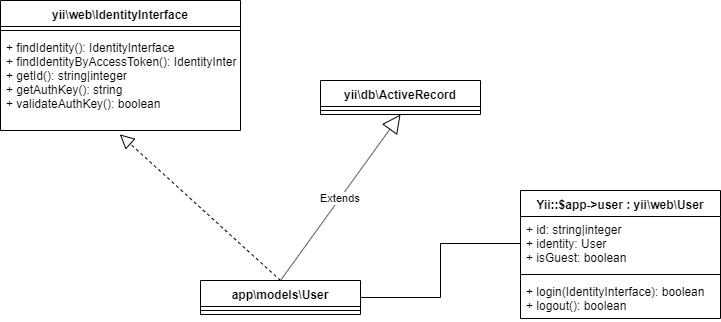

The diagram above was exported from draw.io. Its source (the exported page's mxGraphModel, read from the mxfile embedded in the PNG):
<mxGraphModel dx="1024" dy="592" grid="1" gridSize="10" guides="1" tooltips="1" connect="1" arrows="1" fold="1" page="1" pageScale="1" pageWidth="1169" pageHeight="827" math="0" shadow="0">
  <root>
    <mxCell id="0" />
    <mxCell id="1" parent="0" />
    <mxCell id="CW3k8BE17uwojo1nQ_rx-4" value="yii\web\IdentityInterface" style="swimlane;fontStyle=1;align=center;verticalAlign=top;childLayout=stackLayout;horizontal=1;startSize=26;horizontalStack=0;resizeParent=1;resizeParentMax=0;resizeLast=0;collapsible=1;marginBottom=0;" vertex="1" parent="1">
      <mxGeometry x="40" y="40" width="240" height="130" as="geometry" />
    </mxCell>
    <mxCell id="CW3k8BE17uwojo1nQ_rx-6" value="" style="line;strokeWidth=1;fillColor=none;align=left;verticalAlign=middle;spacingTop=-1;spacingLeft=3;spacingRight=3;rotatable=0;labelPosition=right;points=[];portConstraint=eastwest;" vertex="1" parent="CW3k8BE17uwojo1nQ_rx-4">
      <mxGeometry y="26" width="240" height="8" as="geometry" />
    </mxCell>
    <mxCell id="CW3k8BE17uwojo1nQ_rx-7" value="+ findIdentity(): IdentityInterface&#10;+ findIdentityByAccessToken(): IdentityInterface&#10;+ getId(): string|integer&#10;+ getAuthKey(): string&#10;+ validateAuthKey(): boolean" style="text;strokeColor=none;fillColor=none;align=left;verticalAlign=top;spacingLeft=4;spacingRight=4;overflow=hidden;rotatable=0;points=[[0,0.5],[1,0.5]];portConstraint=eastwest;" vertex="1" parent="CW3k8BE17uwojo1nQ_rx-4">
      <mxGeometry y="34" width="240" height="96" as="geometry" />
    </mxCell>
    <mxCell id="CW3k8BE17uwojo1nQ_rx-10" value="yii\db\ActiveRecord" style="swimlane;fontStyle=1;align=center;verticalAlign=top;childLayout=stackLayout;horizontal=1;startSize=26;horizontalStack=0;resizeParent=1;resizeParentMax=0;resizeLast=0;collapsible=1;marginBottom=0;" vertex="1" parent="1">
      <mxGeometry x="360" y="120" width="160" height="34" as="geometry" />
    </mxCell>
    <mxCell id="CW3k8BE17uwojo1nQ_rx-12" value="" style="line;strokeWidth=1;fillColor=none;align=left;verticalAlign=middle;spacingTop=-1;spacingLeft=3;spacingRight=3;rotatable=0;labelPosition=right;points=[];portConstraint=eastwest;" vertex="1" parent="CW3k8BE17uwojo1nQ_rx-10">
      <mxGeometry y="26" width="160" height="8" as="geometry" />
    </mxCell>
    <mxCell id="CW3k8BE17uwojo1nQ_rx-14" value="app\models\User" style="swimlane;fontStyle=1;align=center;verticalAlign=top;childLayout=stackLayout;horizontal=1;startSize=26;horizontalStack=0;resizeParent=1;resizeParentMax=0;resizeLast=0;collapsible=1;marginBottom=0;" vertex="1" parent="1">
      <mxGeometry x="240" y="320" width="160" height="34" as="geometry" />
    </mxCell>
    <mxCell id="CW3k8BE17uwojo1nQ_rx-15" value="" style="line;strokeWidth=1;fillColor=none;align=left;verticalAlign=middle;spacingTop=-1;spacingLeft=3;spacingRight=3;rotatable=0;labelPosition=right;points=[];portConstraint=eastwest;" vertex="1" parent="CW3k8BE17uwojo1nQ_rx-14">
      <mxGeometry y="26" width="160" height="8" as="geometry" />
    </mxCell>
    <mxCell id="CW3k8BE17uwojo1nQ_rx-16" value="Extends" style="endArrow=block;endSize=16;endFill=0;html=1;entryX=0.5;entryY=1;entryDx=0;entryDy=0;exitX=0.5;exitY=0;exitDx=0;exitDy=0;" edge="1" parent="1" source="CW3k8BE17uwojo1nQ_rx-14" target="CW3k8BE17uwojo1nQ_rx-10">
      <mxGeometry width="160" relative="1" as="geometry">
        <mxPoint x="40" y="380" as="sourcePoint" />
        <mxPoint x="200" y="380" as="targetPoint" />
      </mxGeometry>
    </mxCell>
    <mxCell id="CW3k8BE17uwojo1nQ_rx-17" value="" style="endArrow=block;dashed=1;endFill=0;endSize=12;html=1;exitX=0.5;exitY=0;exitDx=0;exitDy=0;entryX=0.497;entryY=1.04;entryDx=0;entryDy=0;entryPerimeter=0;" edge="1" parent="1" source="CW3k8BE17uwojo1nQ_rx-14" target="CW3k8BE17uwojo1nQ_rx-7">
      <mxGeometry width="160" relative="1" as="geometry">
        <mxPoint x="40" y="380" as="sourcePoint" />
        <mxPoint x="200" y="380" as="targetPoint" />
      </mxGeometry>
    </mxCell>
    <mxCell id="CW3k8BE17uwojo1nQ_rx-18" value="Yii::$app-&gt;user : yii\web\User" style="swimlane;fontStyle=1;align=center;verticalAlign=top;childLayout=stackLayout;horizontal=1;startSize=26;horizontalStack=0;resizeParent=1;resizeParentMax=0;resizeLast=0;collapsible=1;marginBottom=0;" vertex="1" parent="1">
      <mxGeometry x="560" y="230" width="200" height="128" as="geometry" />
    </mxCell>
    <mxCell id="CW3k8BE17uwojo1nQ_rx-19" value="+ id: string|integer&#10;+ identity: User&#10;+ isGuest: boolean" style="text;strokeColor=none;fillColor=none;align=left;verticalAlign=top;spacingLeft=4;spacingRight=4;overflow=hidden;rotatable=0;points=[[0,0.5],[1,0.5]];portConstraint=eastwest;" vertex="1" parent="CW3k8BE17uwojo1nQ_rx-18">
      <mxGeometry y="26" width="200" height="54" as="geometry" />
    </mxCell>
    <mxCell id="CW3k8BE17uwojo1nQ_rx-20" value="" style="line;strokeWidth=1;fillColor=none;align=left;verticalAlign=middle;spacingTop=-1;spacingLeft=3;spacingRight=3;rotatable=0;labelPosition=right;points=[];portConstraint=eastwest;" vertex="1" parent="CW3k8BE17uwojo1nQ_rx-18">
      <mxGeometry y="80" width="200" height="8" as="geometry" />
    </mxCell>
    <mxCell id="CW3k8BE17uwojo1nQ_rx-21" value="+ login(IdentityInterface): boolean&#10;+ logout(): boolean" style="text;strokeColor=none;fillColor=none;align=left;verticalAlign=top;spacingLeft=4;spacingRight=4;overflow=hidden;rotatable=0;points=[[0,0.5],[1,0.5]];portConstraint=eastwest;" vertex="1" parent="CW3k8BE17uwojo1nQ_rx-18">
      <mxGeometry y="88" width="200" height="40" as="geometry" />
    </mxCell>
    <mxCell id="CW3k8BE17uwojo1nQ_rx-23" style="edgeStyle=orthogonalEdgeStyle;rounded=0;orthogonalLoop=1;jettySize=auto;html=1;entryX=1;entryY=0.5;entryDx=0;entryDy=0;endArrow=none;endFill=0;" edge="1" parent="1" source="CW3k8BE17uwojo1nQ_rx-19" target="CW3k8BE17uwojo1nQ_rx-14">
      <mxGeometry relative="1" as="geometry" />
    </mxCell>
  </root>
</mxGraphModel>